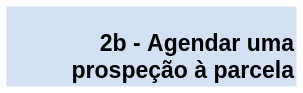

The diagram above was exported from draw.io. Its source (the exported page's mxGraphModel, read from the mxfile embedded in the PNG):
<mxGraphModel dx="3214" dy="2586" grid="1" gridSize="10" guides="1" tooltips="1" connect="1" arrows="1" fold="1" page="1" pageScale="1" pageWidth="827" pageHeight="1169" math="0" shadow="0">
  <root>
    <mxCell id="0" />
    <mxCell id="1" parent="0" />
    <mxCell id="2" value="" style="rounded=0;whiteSpace=wrap;html=1;labelBackgroundColor=none;fontSize=20;strokeWidth=2;fillColor=#A9C4EB;gradientDirection=south;dashed=1;strokeColor=none;opacity=50;" vertex="1" parent="1">
      <mxGeometry x="1050" y="1550" width="290" height="80" as="geometry" />
    </mxCell>
    <mxCell id="3" value="&lt;span style=&quot;font-size: 23px&quot;&gt;2b - Agendar uma prospeção à parcela&lt;/span&gt;" style="rounded=0;whiteSpace=wrap;html=1;fontSize=20;fontColor=#000000;strokeColor=none;fillColor=none;opacity=50;fontStyle=1;strokeWidth=2;fontFamily=Helvetica;align=right;" vertex="1" parent="1">
      <mxGeometry x="1060" y="1570" width="280" height="60" as="geometry" />
    </mxCell>
  </root>
</mxGraphModel>